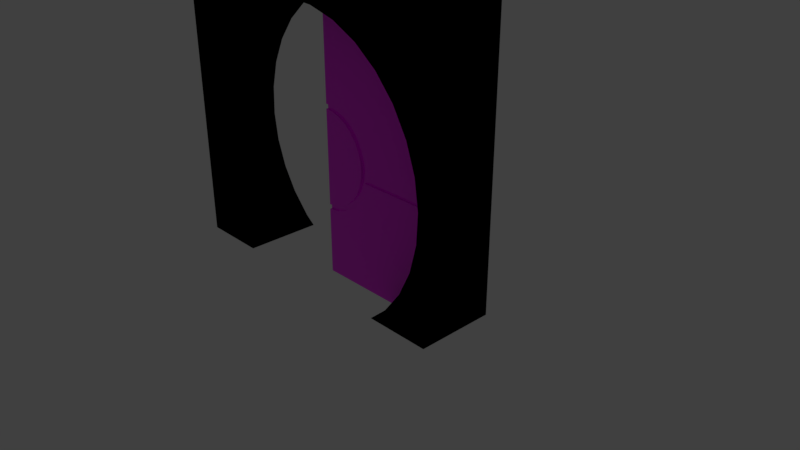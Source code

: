 # Source: block.blend  (saved by Blender 2.79.0; exported with 4.5.12 LTS)
import bpy
from mathutils import Matrix  # noqa: F401  (used for matrix-valued properties, if any)

bpy.ops.wm.read_factory_settings(use_empty=True)
scene = bpy.context.scene
scene.name = 'Scene'

# ---- collections
col_collection_1 = bpy.data.collections.new('Collection 1'); scene.collection.children.link(col_collection_1)

# ---- images (referenced by path relative to the original .blend; pixels are not part of the script)
import os
ASSET_DIR = os.environ.get("B2B_ASSET_DIR", "")  # directory of the original .blend (textures are referenced by path, not embedded)
HERE = os.path.dirname(os.path.abspath(__file__))  # packed textures are extracted next to this script under _unpacked/

def load_image(name, relpath, width, height, colorspace="sRGB"):
    """Load a texture the original file referenced (path relative to the .blend, or extracted next to this script)."""
    p = next((c for c in (os.path.join(HERE, relpath), os.path.join(ASSET_DIR, relpath)) if relpath and os.path.exists(c)), "")
    if p:
        img = bpy.data.images.load(p, check_existing=True)
        img.name = name
    else:  # same state as the original file: an image datablock whose file is absent (Cycles renders it pink)
        img = bpy.data.images.new(name, width, height)
        img.source = "FILE"
        img.filepath = "//" + (relpath or name)
    img.colorspace_settings.name = colorspace
    return img
img_door_color = load_image('door_color', '', 2048, 2048, 'sRGB')

# ---- materials (node trees are filled in below, after node groups)
mat_door = bpy.data.materials.new('door')
mat_door.alpha_threshold = 0.0
mat_door.roughness = 0.5
mat_material = bpy.data.materials.new('Material')
mat_material.alpha_threshold = 0.0
mat_material.roughness = 0.5
mat_material.line_color = (0.0, 0.0, 0.0, 1.0)

# ---- material node trees
mat_door.use_nodes = True; mat_door.node_tree.nodes.clear()
_N = mat_door.node_tree.nodes; _L = mat_door.node_tree.links
n0 = _N.new('ShaderNodeOutputMaterial'); n0.name = 'Material Output'; n0.location = (312, 356)
n1 = _N.new('ShaderNodeBsdfPrincipled'); n1.name = 'Principled BSDF'; n1.location = (-9, 473)
n1.width = 150
n1.subsurface_method = 'BURLEY'
n1.inputs[3].default_value = 1.45
n1.inputs[9].default_value = (1.0, 1.0, 1.0)
n2 = _N.new('ShaderNodeTexImage'); n2.name = 'Image Texture'; n2.location = (-190, 398)
n2.width = 140
n2.image = img_door_color
_L.new(n1.outputs[0], n0.inputs[0])
_L.new(n2.outputs[0], n1.inputs[0])
n0.is_active_output = True
mat_material.use_nodes = True; mat_material.node_tree.nodes.clear()
_N = mat_material.node_tree.nodes; _L = mat_material.node_tree.links
n0 = _N.new('NodeUndefined'); n0.name = 'Output'; n0.location = (300, 300)
n0.inputs[1].default_value = 1.0
n1 = _N.new('NodeUndefined'); n1.name = 'Material'; n1.location = (10, 300)
n1.inputs[0].default_value = (0.0, 0.0, 0.0, 1.0)
n1.inputs[1].default_value = (0.0, 0.0, 0.0, 1.0)
n1.inputs[2].default_value = 0.0
n1.inputs[3].default_value = (0.0, 0.0, 0.0)
_L.new(n1.outputs[0], n0.inputs[0])

# ---- world
world_world = bpy.data.worlds.new('World'); scene.world = world_world
world_world.color = (0.05088, 0.05088, 0.05088)
world_world.use_sun_shadow = False
world_world.sun_shadow_jitter_overblur = 0.0
world_world.cycles.sampling_method = 'MANUAL'

# ---- cameras
cam_camera = bpy.data.cameras.new('Camera')
cam_camera.clip_end = 100.0
cam_camera.lens = 35.0
cam_camera.sensor_width = 32.0
cam_camera.sensor_height = 18.0
cam_camera.ortho_scale = 7.314
cam_camera.dof.focus_distance = 0.0

# ---- lights
light_lamp = bpy.data.lights.new('Lamp', 'POINT')
light_lamp.transmission_factor = 0.0
light_lamp.cutoff_distance = 30.0
light_lamp.energy = 100.0
light_lamp.shadow_buffer_clip_start = 1.001
light_lamp.shadow_soft_size = 0.1
light_lamp.shadow_maximum_resolution = 0.006
light_lamp.use_absolute_resolution = True

# ---- meshes
me_cube_001 = bpy.data.meshes.new('Cube.001')
me_cube_001.from_pydata([(0.4152, -1.309, -0.5), (0.5776, -0.9742, -0.5), (0.5776, -0.9742, 0.5), (0.4152, -1.309, 0.5), (0.1906, -1.606, -0.5), (0.1906, -1.606, 0.5), (0.6812, -0.4465, -0.5), (0.6714, -0.6137, -0.5), (-0.04845, -1.819, -0.5), (-1.202, -1.824, -0.5), (-1.202, -0.9764, -0.5), (-1.087, -0.965, -0.5), (-0.963, -0.9275, -0.5), (-0.8489, -0.8665, -0.5), (-0.7489, -0.7844, -0.5), (-0.6668, -0.6844, -0.5), (-0.6058, -0.5703, -0.5), (-0.5683, -0.4465, -0.5), (0.6714, -0.6137, 0.5), (-1.202, -0.9764, 0.5), (-1.202, -1.824, 0.5), (-0.04845, -1.819, 0.5), (0.6812, -0.4465, 0.5), (-0.5683, -0.4465, 0.5), (-0.6058, -0.5703, 0.5), (-0.6668, -0.6844, 0.5), (-0.7489, -0.7844, 0.5), (-0.8489, -0.8665, 0.5), (-0.963, -0.9275, 0.5), (-1.087, -0.965, 0.5), (0.6812, -0.4465, -0.4118), (0.6887, -0.3177, -0.4118), (0.6931, -0.2419, -0.4118), (0.6931, -0.2419, 0.4118), (0.6887, -0.3177, 0.4118), (0.6812, -0.4465, 0.4118), (-1.202, 1.576, -0.5), (-1.202, 0.341, -0.5), (-1.202, 0.341, -0.4118), (-1.202, 0.281, -0.4118), (-1.202, 0.281, -0.5), (-1.202, -0.9164, -0.5), (-1.202, -0.9164, -0.4118), (-1.202, -0.9764, -0.4118), (-1.202, -0.9764, 0.4118), (-1.202, -0.9164, 0.4118), (-1.202, -0.9164, 0.5), (-1.202, 0.281, 0.5), (-1.202, 0.281, 0.4118), (-1.202, 0.341, 0.4118), (-1.202, 0.341, 0.5), (-1.202, 1.576, 0.5), (0.6858, -0.1889, -0.5), (0.6419, 0.127, -0.5), (0.6419, 0.127, 0.5), (0.6858, -0.1889, 0.5), (0.6858, -0.1889, 0.4118), (0.6858, -0.1889, -0.4118), (-0.9092, 1.559, -0.5), (-0.9092, 1.559, 0.5), (-0.5683, -0.1889, -0.5), (-0.6058, -0.06512, -0.5), (-0.6668, 0.04898, -0.5), (-0.7489, 0.149, -0.5), (-0.8489, 0.2311, -0.5), (-0.963, 0.2921, -0.5), (-1.087, 0.3296, -0.5), (-0.5487, 1.465, -0.5), (-0.2135, 1.303, -0.5), (0.0836, 1.078, -0.5), (0.3312, 0.8001, -0.5), (0.5197, 0.4789, -0.5), (-1.099, 0.2708, -0.5), (-0.986, 0.2366, -0.5), (-0.8822, 0.1812, -0.5), (-0.7913, 0.1066, -0.5), (-0.7167, 0.01565, -0.5), (-0.6612, -0.08808, -0.5), (-0.6271, -0.2006, -0.5), (-0.6156, -0.3177, -0.5), (-0.6271, -0.4347, -0.5), (-0.6612, -0.5473, -0.5), (-0.7167, -0.651, -0.5), (-0.7913, -0.742, -0.5), (-0.8822, -0.8166, -0.5), (-0.986, -0.872, -0.5), (-1.099, -0.9062, -0.5), (-1.099, -0.9062, 0.5), (-0.986, -0.872, 0.5), (-0.8822, -0.8166, 0.5), (-0.7913, -0.742, 0.5), (-0.7167, -0.651, 0.5), (-0.6612, -0.5473, 0.5), (-0.6271, -0.4347, 0.5), (-0.6156, -0.3177, 0.5), (-0.6271, -0.2006, 0.5), (-0.6612, -0.08808, 0.5), (-0.7167, 0.01565, 0.5), (-0.7913, 0.1066, 0.5), (-0.8822, 0.1812, 0.5), (-0.986, 0.2366, 0.5), (-1.099, 0.2708, 0.5), (0.5197, 0.4789, 0.5), (0.3312, 0.8001, 0.5), (0.0836, 1.078, 0.5), (-0.2135, 1.303, 0.5), (-0.5487, 1.465, 0.5), (-1.087, 0.3296, 0.5), (-0.963, 0.2921, 0.5), (-0.8489, 0.2311, 0.5), (-0.7489, 0.149, 0.5), (-0.6668, 0.04898, 0.5), (-0.6058, -0.06512, 0.5), (-0.5683, -0.1889, 0.5), (-0.6271, -0.2006, -0.4118), (-0.5683, -0.1889, -0.4118), (-0.5556, -0.3177, -0.4118), (-0.6156, -0.3177, -0.4118), (-0.6612, -0.08808, -0.4118), (-0.6058, -0.06512, -0.4118), (-0.5683, -0.4465, -0.4118), (-0.6271, -0.4347, -0.4118), (-0.7167, 0.01565, -0.4118), (-0.6668, 0.04898, -0.4118), (-0.6058, -0.5703, -0.4118), (-0.6612, -0.5473, -0.4118), (-0.7913, 0.1066, -0.4118), (-0.7489, 0.149, -0.4118), (-0.6668, -0.6844, -0.4118), (-0.7167, -0.651, -0.4118), (-0.8822, 0.1812, -0.4118), (-0.8489, 0.2311, -0.4118), (-0.7489, -0.7844, -0.4118), (-0.7913, -0.742, -0.4118), (-0.986, 0.2366, -0.4118), (-0.963, 0.2921, -0.4118), (-0.8489, -0.8665, -0.4118), (-0.8822, -0.8166, -0.4118), (-1.099, 0.2708, -0.4118), (-1.087, 0.3296, -0.4118), (-0.963, -0.9275, -0.4118), (-0.986, -0.872, -0.4118), (-1.087, -0.965, -0.4118), (-1.099, -0.9062, -0.4118), (-0.6271, -0.2006, 0.4118), (-0.6156, -0.3177, 0.4118), (-0.5556, -0.3177, 0.4118), (-0.5683, -0.1889, 0.4118), (-0.6612, -0.08808, 0.4118), (-0.6058, -0.06512, 0.4118), (-0.6271, -0.4347, 0.4118), (-0.5683, -0.4465, 0.4118), (-0.7167, 0.01565, 0.4118), (-0.6668, 0.04898, 0.4118), (-0.6612, -0.5473, 0.4118), (-0.6058, -0.5703, 0.4118), (-0.7913, 0.1066, 0.4118), (-0.7489, 0.149, 0.4118), (-0.7167, -0.651, 0.4118), (-0.6668, -0.6844, 0.4118), (-0.8822, 0.1812, 0.4118), (-0.8489, 0.2311, 0.4118), (-0.7913, -0.742, 0.4118), (-0.7489, -0.7844, 0.4118), (-0.986, 0.2366, 0.4118), (-0.963, 0.2921, 0.4118), (-0.8822, -0.8166, 0.4118), (-0.8489, -0.8665, 0.4118), (-1.099, 0.2708, 0.4118), (-1.087, 0.3296, 0.4118), (-0.986, -0.872, 0.4118), (-0.963, -0.9275, 0.4118), (-1.099, -0.9062, 0.4118), (-1.087, -0.965, 0.4118), (0.6812, -0.4465, -0.5), (0.6812, -0.4465, -0.5), (0.6714, -0.6137, -0.5), (0.5776, -0.9742, -0.5), (0.4152, -1.309, -0.5), (0.1906, -1.606, -0.5), (-0.04845, -1.819, -0.5), (-0.04845, -1.819, -0.5), (-1.202, -1.824, -0.5), (-1.202, -1.824, -0.5), (-1.202, -0.9764, -0.5), (-1.202, -0.9764, -0.5), (-1.087, -0.965, -0.5), (-0.963, -0.9275, -0.5), (-0.8489, -0.8665, -0.5), (-0.7489, -0.7844, -0.5), (-0.6668, -0.6844, -0.5), (-0.6058, -0.5703, -0.5), (-0.5683, -0.4465, -0.5), (-0.5683, -0.4465, -0.5), (0.6714, -0.6137, 0.5), (0.5776, -0.9742, 0.5), (-1.202, -0.9764, 0.5), (-1.202, -0.9764, 0.5), (-1.202, -1.824, 0.5), (-1.202, -1.824, 0.5), (-0.04845, -1.819, 0.5), (-0.04845, -1.819, 0.5), (0.1906, -1.606, 0.5), (0.4152, -1.309, 0.5), (0.6812, -0.4465, 0.5), (0.6812, -0.4465, 0.5), (-0.5683, -0.4465, 0.5), (-0.5683, -0.4465, 0.5), (-0.6058, -0.5703, 0.5), (-0.6668, -0.6844, 0.5), (0.6812, -0.4465, -0.4118), (0.6812, -0.4465, -0.4118), (0.6887, -0.3177, -0.4118), (0.6931, -0.2419, -0.4118), (0.6931, -0.2419, 0.4118), (0.6887, -0.3177, 0.4118), (0.6812, -0.4465, 0.4118), (0.6812, -0.4465, 0.4118), (-1.202, 0.341, -0.5), (-1.202, 0.341, -0.5), (-1.202, 0.341, -0.4118), (-1.202, 0.341, -0.4118), (-1.202, 0.281, -0.4118), (-1.202, 0.281, -0.4118), (-1.202, 0.281, -0.5), (-1.202, 0.281, -0.5), (-1.202, -0.9164, -0.5), (-1.202, -0.9164, -0.5), (-1.202, -0.9164, -0.4118), (-1.202, -0.9164, -0.4118), (-1.202, -0.9764, -0.4118), (-1.202, -0.9764, -0.4118), (-1.202, -0.9164, 0.5), (-1.202, -0.9164, 0.5), (-1.202, 0.281, 0.5), (-1.202, 0.281, 0.5), (-1.202, 0.341, 0.5), (-1.202, 0.341, 0.5), (-1.202, 1.576, 0.5), (-1.202, 1.576, 0.5), (0.6858, -0.1889, -0.5), (0.6858, -0.1889, -0.5), (0.6419, 0.127, -0.5), (0.6419, 0.127, 0.5), (0.6858, -0.1889, 0.5), (0.6858, -0.1889, 0.5), (0.6858, -0.1889, 0.4118), (0.6858, -0.1889, 0.4118), (0.6858, -0.1889, -0.4118), (0.6858, -0.1889, -0.4118), (-0.9092, 1.559, -0.5), (-1.202, 1.576, -0.5), (-1.202, 1.576, -0.5), (-0.9092, 1.559, 0.5), (-0.5683, -0.1889, -0.5), (-0.5683, -0.1889, -0.5), (-0.6058, -0.06512, -0.5), (-0.6668, 0.04898, -0.5), (-0.7489, 0.149, -0.5), (-0.8489, 0.2311, -0.5), (-0.963, 0.2921, -0.5), (-1.087, 0.3296, -0.5), (-0.5487, 1.465, -0.5), (-0.2135, 1.303, -0.5), (0.0836, 1.078, -0.5), (0.3312, 0.8001, -0.5), (0.5197, 0.4789, -0.5), (-1.099, 0.2708, -0.5), (-0.986, 0.2366, -0.5), (-0.8822, 0.1812, -0.5), (-0.7913, 0.1066, -0.5), (-0.7167, 0.01565, -0.5), (-0.6612, -0.08808, -0.5), (-0.6271, -0.2006, -0.5), (-0.6156, -0.3177, -0.5), (-0.6271, -0.4347, -0.5), (-0.6612, -0.5473, -0.5), (-0.7167, -0.651, -0.5), (-0.7913, -0.742, -0.5), (-0.8822, -0.8166, -0.5), (-0.986, -0.872, -0.5), (-1.099, -0.9062, -0.5), (-0.7167, -0.651, 0.5), (-0.6612, -0.5473, 0.5), (-0.6271, -0.4347, 0.5), (-0.6156, -0.3177, 0.5), (-0.6271, -0.2006, 0.5), (-0.6612, -0.08808, 0.5), (-0.7167, 0.01565, 0.5), (-0.7913, 0.1066, 0.5), (0.5197, 0.4789, 0.5), (0.3312, 0.8001, 0.5), (0.0836, 1.078, 0.5), (-0.2135, 1.303, 0.5), (-0.5487, 1.465, 0.5), (-0.7489, 0.149, 0.5), (-0.6668, 0.04898, 0.5), (-0.6058, -0.06512, 0.5), (-0.5683, -0.1889, 0.5), (-0.5683, -0.1889, 0.5), (-0.6156, -0.3177, -0.4118), (-0.6271, -0.2006, -0.4118), (-0.6612, -0.08808, -0.4118), (-0.6271, -0.4347, -0.4118), (-0.5683, -0.1889, -0.4118), (-0.5683, -0.1889, -0.4118), (-0.6668, 0.04898, -0.4118), (-0.6058, -0.06512, -0.4118), (-0.7167, 0.01565, -0.4118), (-0.5683, -0.4465, -0.4118), (-0.5683, -0.4465, -0.4118), (-0.6058, -0.5703, -0.4118), (-0.6612, -0.5473, -0.4118), (-0.7489, 0.149, -0.4118), (-0.7913, 0.1066, -0.4118), (-0.6668, -0.6844, -0.4118), (-0.7167, -0.651, -0.4118), (-0.8489, 0.2311, -0.4118), (-0.7489, -0.7844, -0.4118), (-0.7913, -0.742, -0.4118), (-0.963, 0.2921, -0.4118), (-0.8822, 0.1812, -0.4118), (-0.986, 0.2366, -0.4118), (-0.8822, -0.8166, -0.4118), (-1.087, 0.3296, -0.4118), (-0.986, -0.872, -0.4118), (-0.8489, -0.8665, -0.4118), (-1.099, 0.2708, -0.4118), (-0.963, -0.9275, -0.4118), (-1.087, -0.965, -0.4118), (-1.099, -0.9062, -0.4118), (-0.6156, -0.3177, 0.4118), (-0.6271, -0.2006, 0.4118), (-0.5683, -0.1889, 0.4118), (-0.5683, -0.1889, 0.4118), (-0.6271, -0.4347, 0.4118), (-0.6612, -0.08808, 0.4118), (-0.7167, 0.01565, 0.4118), (-0.6058, -0.06512, 0.4118), (-0.6668, 0.04898, 0.4118), (-0.5683, -0.4465, 0.4118), (-0.5683, -0.4465, 0.4118), (-0.6612, -0.5473, 0.4118), (-0.6058, -0.5703, 0.4118), (-0.7167, -0.651, 0.4118), (-0.7913, 0.1066, 0.4118), (-0.7489, 0.149, 0.4118), (-0.6668, -0.6844, 0.4118), (-0.7489, -0.7844, 0.4118), (-0.8822, 0.1812, 0.5), (-0.8822, 0.1812, 0.4118), (-0.7913, -0.742, 0.5), (-0.7913, -0.742, 0.4118), (-0.8489, 0.2311, 0.5), (-0.8489, 0.2311, 0.4118), (-0.7489, -0.7844, 0.5), (-0.8822, -0.8166, 0.4118), (-0.8489, -0.8665, 0.4118), (-0.986, 0.2366, 0.5), (-0.986, 0.2366, 0.4118), (-0.8822, -0.8166, 0.5), (-0.963, 0.2921, 0.5), (-0.963, 0.2921, 0.4118), (-0.8489, -0.8665, 0.5), (-1.099, 0.2708, 0.5), (-1.099, 0.2708, 0.4118), (-0.986, -0.872, 0.5), (-0.986, -0.872, 0.4118), (-1.202, 0.341, 0.4118), (-1.202, 0.341, 0.4118), (-1.202, 0.281, 0.4118), (-1.202, 0.281, 0.4118), (-1.087, 0.3296, 0.5), (-1.087, 0.3296, 0.4118), (-0.963, -0.9275, 0.5), (-0.963, -0.9275, 0.4118), (-1.099, -0.9062, 0.4118), (-1.087, -0.965, 0.4118), (-1.099, -0.9062, 0.5), (-1.087, -0.965, 0.5), (-1.202, -0.9164, 0.4118), (-1.202, -0.9164, 0.4118), (-1.202, -0.9764, 0.4118), (-1.202, -0.9764, 0.4118)], [], [(178, 1, 195, 203), (179, 178, 203, 202), (174, 176, 177, 0, 4, 180, 182, 184, 186, 187, 188, 189, 190, 191, 192), (1, 7, 194, 195), (196, 198, 200, 5, 3, 2, 18, 204, 206, 208, 209, 355, 363, 374, 379), (202, 201, 181, 179), (7, 175, 210, 212, 213, 214, 215, 216, 205, 194), (21, 199, 183, 8), (252, 218, 220, 222, 224, 226, 228, 230, 185, 9, 20, 197, 382, 380, 232, 234, 370, 368, 236, 238), (240, 242, 243, 244, 246, 214, 213, 248), (250, 251, 239, 253), (53, 241, 254, 256, 257, 258, 259, 260, 261, 219, 36, 58, 262, 263, 264, 265, 266), (227, 225, 267, 268, 269, 270, 271, 272, 273, 274, 275, 276, 277, 278, 279, 280, 281), (235, 233, 378, 366, 360, 351, 282, 283, 284, 285, 286, 287, 288, 289, 349, 358, 364), (245, 54, 290, 291, 292, 293, 294, 59, 51, 237, 372, 361, 353, 295, 296, 297, 298), (242, 71, 102, 243), (67, 250, 253, 106), (68, 67, 106, 105), (69, 68, 105, 104), (70, 69, 104, 103), (71, 70, 103, 102), (301, 304, 116, 300), (302, 307, 304, 301), (79, 78, 114, 117), (300, 116, 309, 303), (304, 249, 32, 31, 116), (308, 306, 307, 302), (78, 77, 118, 114), (61, 255, 305, 119), (80, 79, 117, 121), (303, 309, 311, 312), (31, 211, 309, 116), (60, 52, 57, 115), (314, 313, 306, 308), (77, 76, 122, 118), (62, 61, 119, 123), (81, 80, 121, 125), (312, 311, 315, 316), (193, 16, 124, 310), (120, 30, 6, 17), (321, 317, 313, 314), (76, 75, 126, 122), (63, 62, 123, 127), (82, 81, 125, 129), (316, 315, 318, 319), (16, 15, 128, 124), (322, 320, 317, 321), (75, 74, 130, 126), (64, 63, 127, 131), (83, 82, 129, 133), (319, 318, 326, 323), (15, 14, 132, 128), (327, 324, 320, 322), (74, 73, 134, 130), (65, 64, 131, 135), (84, 83, 133, 137), (323, 326, 328, 325), (14, 13, 136, 132), (223, 221, 324, 327), (73, 72, 138, 134), (66, 65, 135, 139), (85, 84, 137, 141), (325, 328, 329, 330), (13, 12, 140, 136), (72, 40, 39, 138), (139, 38, 37, 66), (86, 85, 141, 143), (231, 229, 330, 329), (12, 11, 142, 140), (143, 42, 41, 86), (11, 10, 43, 142), (332, 145, 146, 333), (95, 94, 331, 144), (336, 332, 333, 338), (333, 146, 34, 33, 247), (145, 335, 340, 146), (96, 95, 144, 148), (94, 93, 150, 331), (337, 336, 338, 339), (299, 112, 149, 334), (56, 55, 113, 147), (217, 34, 146, 340), (335, 342, 343, 340), (97, 96, 148, 152), (93, 92, 154, 150), (345, 337, 339, 346), (112, 111, 153, 149), (341, 207, 22, 35), (24, 23, 151, 155), (342, 344, 347, 343), (98, 97, 152, 156), (92, 91, 158, 154), (350, 345, 346, 354), (111, 110, 157, 153), (25, 24, 155, 159), (344, 162, 348, 347), (99, 98, 156, 160), (91, 90, 352, 158), (359, 350, 354, 362), (110, 109, 161, 157), (26, 25, 159, 163), (162, 356, 357, 348), (100, 99, 160, 164), (90, 89, 166, 352), (365, 359, 362, 373), (109, 108, 165, 161), (27, 26, 163, 167), (356, 367, 375, 357), (101, 100, 164, 168), (89, 88, 170, 166), (369, 371, 365, 373), (108, 107, 169, 165), (28, 27, 167, 171), (367, 376, 377, 375), (48, 47, 101, 168), (88, 87, 172, 170), (169, 107, 50, 49), (29, 28, 171, 173), (381, 383, 377, 376), (172, 87, 46, 45), (44, 19, 29, 173)])
me_cube_001.polygons.foreach_set('use_smooth', [True] * 121)
_uv = me_cube_001.uv_layers.new(name='UVMap')
_uv.uv.foreach_set('vector', [0.4987, 0.3865, 0.4987, 0.3339, 0.6514, 0.3339, 0.6514, 0.3865, 0.4987, 0.4334, 0.4987, 0.3865, 0.6514, 0.3865, 0.6514, 0.4334, 0.709, 0.7579, 0.6834, 0.7564, 0.6284, 0.7418, 0.5772, 0.7165, 0.5318, 0.6815, 0.4994, 0.6443, 0.4987, 0.4646, 0.6281, 0.4646, 0.6298, 0.4826, 0.6355, 0.5018, 0.6448, 0.5196, 0.6574, 0.5352, 0.6726, 0.548, 0.6901, 0.5575, 0.709, 0.5633, 0.4987, 0.3339, 0.4987, 0.2775, 0.6514, 0.2775, 0.6514, 0.3339, 0.8113, 0.3089, 0.6819, 0.3089, 0.6826, 0.1292, 0.7151, 0.092, 0.7605, 0.05701, 0.8116, 0.03172, 0.8667, 0.0171, 0.8922, 0.01558, 0.8922, 0.2102, 0.8733, 0.216, 0.8559, 0.2255, 0.8406, 0.2383, 0.8281, 0.2539, 0.8188, 0.2717, 0.8131, 0.291, 0.4668, 0.8218, 0.4303, 0.8218, 0.4303, 0.666, 0.4668, 0.666, 0.4987, 0.2775, 0.4987, 0.2514, 0.5122, 0.2514, 0.5122, 0.2314, 0.5122, 0.2195, 0.6379, 0.2195, 0.6379, 0.2314, 0.6379, 0.2514, 0.6514, 0.2514, 0.6514, 0.2775, 0.4987, 0.9688, 0.4987, 0.7891, 0.6514, 0.7891, 0.6514, 0.9688, 0.168, 0.01558, 0.168, 0.208, 0.1545, 0.208, 0.1545, 0.2174, 0.168, 0.2174, 0.168, 0.4039, 0.1545, 0.4039, 0.1545, 0.4132, 0.168, 0.4132, 0.168, 0.5452, 0.01527, 0.5452, 0.01527, 0.4132, 0.02875, 0.4132, 0.02875, 0.4039, 0.01527, 0.4039, 0.01527, 0.2174, 0.02875, 0.2174, 0.02875, 0.208, 0.01527, 0.208, 0.01527, 0.01558, 0.4987, 0.2113, 0.4987, 0.1622, 0.6514, 0.1622, 0.6514, 0.2113, 0.6379, 0.2113, 0.6379, 0.2195, 0.5122, 0.2195, 0.5122, 0.2113, 0.168, 0.7342, 0.168, 0.78, 0.01527, 0.78, 0.01527, 0.7342, 0.4199, 0.3476, 0.4681, 0.3408, 0.4681, 0.5361, 0.4492, 0.542, 0.4318, 0.5515, 0.4165, 0.5643, 0.404, 0.5799, 0.3947, 0.5976, 0.3889, 0.6169, 0.3872, 0.6349, 0.1985, 0.6349, 0.2012, 0.5892, 0.2155, 0.5331, 0.2403, 0.4809, 0.2746, 0.4346, 0.3171, 0.396, 0.3661, 0.3667, 0.9493, 0.791, 0.9493, 0.9775, 0.9334, 0.9759, 0.9162, 0.9705, 0.9004, 0.9619, 0.8865, 0.9503, 0.8751, 0.9361, 0.8666, 0.92, 0.8614, 0.9024, 0.8597, 0.8842, 0.8614, 0.866, 0.8666, 0.8484, 0.8751, 0.8323, 0.8865, 0.8181, 0.9004, 0.8065, 0.9162, 0.7979, 0.9334, 0.7925, 0.8291, 0.791, 0.8291, 0.9775, 0.8133, 0.9759, 0.7961, 0.9705, 0.7802, 0.9619, 0.7664, 0.9503, 0.755, 0.9361, 0.7465, 0.92, 0.7413, 0.9024, 0.7395, 0.8842, 0.7413, 0.866, 0.7465, 0.8484, 0.755, 0.8323, 0.7664, 0.8181, 0.7802, 0.8065, 0.7961, 0.7979, 0.8133, 0.7925, 0.1985, 0.01558, 0.2468, 0.02241, 0.3005, 0.04145, 0.3496, 0.07081, 0.3921, 0.1094, 0.4264, 0.1557, 0.4512, 0.2079, 0.4655, 0.264, 0.4681, 0.3097, 0.2795, 0.3097, 0.2777, 0.2917, 0.272, 0.2724, 0.2627, 0.2546, 0.2501, 0.239, 0.2349, 0.2263, 0.2174, 0.2168, 0.1985, 0.2109, 0.4987, 0.1622, 0.4987, 0.1078, 0.6514, 0.1078, 0.6514, 0.1622, 0.168, 0.6775, 0.168, 0.7342, 0.01527, 0.7342, 0.01527, 0.6775, 0.168, 0.6242, 0.168, 0.6775, 0.01527, 0.6775, 0.01527, 0.6242, 0.168, 0.5763, 0.168, 0.6242, 0.01527, 0.6242, 0.01527, 0.5763, 0.4987, 0.05825, 0.4987, 0.01558, 0.6514, 0.01558, 0.6514, 0.05825, 0.4987, 0.1078, 0.4987, 0.05825, 0.6514, 0.05825, 0.6514, 0.1078, 0.2812, 0.8717, 0.2795, 0.8625, 0.2991, 0.8605, 0.2991, 0.8699, 0.2641, 0.877, 0.2606, 0.8684, 0.2795, 0.8625, 0.2812, 0.8717, 0.02875, 0.8777, 0.02875, 0.8959, 0.01527, 0.8959, 0.01527, 0.8777, 0.2991, 0.8699, 0.2991, 0.8605, 0.3188, 0.8625, 0.317, 0.8717, 0.2795, 0.8625, 0.2795, 0.6672, 0.2875, 0.666, 0.2991, 0.6667, 0.2991, 0.8605, 0.2482, 0.8856, 0.2431, 0.8779, 0.2606, 0.8684, 0.2641, 0.877, 0.02875, 0.8959, 0.02875, 0.9133, 0.01527, 0.9133, 0.01527, 0.8959, 0.9363, 0.2754, 0.9363, 0.2947, 0.9228, 0.2947, 0.9228, 0.2754, 0.02875, 0.8594, 0.02875, 0.8777, 0.01527, 0.8777, 0.01527, 0.8594, 0.317, 0.8717, 0.3188, 0.8625, 0.3377, 0.8684, 0.3342, 0.877, 0.2991, 0.6667, 0.3188, 0.6679, 0.3188, 0.8625, 0.2991, 0.8605, 0.6819, 0.9844, 0.6819, 0.7891, 0.6954, 0.7891, 0.6954, 0.9844, 0.2343, 0.8973, 0.2279, 0.8907, 0.2431, 0.8779, 0.2482, 0.8856, 0.02875, 0.9133, 0.02875, 0.9293, 0.01527, 0.9293, 0.01527, 0.9133, 0.9363, 0.2576, 0.9363, 0.2754, 0.9228, 0.2754, 0.9228, 0.2576, 0.02875, 0.8418, 0.02875, 0.8594, 0.01527, 0.8594, 0.01527, 0.8418, 0.3342, 0.877, 0.3377, 0.8684, 0.3551, 0.8779, 0.35, 0.8856, 0.9155, 0.3401, 0.9155, 0.3594, 0.902, 0.3594, 0.902, 0.3401, 0.9847, 0.4646, 0.9847, 0.659, 0.9713, 0.659, 0.9713, 0.4646, 0.2229, 0.9114, 0.2153, 0.9062, 0.2279, 0.8907, 0.2343, 0.8973, 0.02875, 0.9293, 0.02875, 0.9433, 0.01527, 0.9433, 0.01527, 0.9293, 0.9363, 0.2421, 0.9363, 0.2576, 0.9228, 0.2576, 0.9228, 0.2421, 0.02875, 0.8255, 0.02875, 0.8418, 0.01527, 0.8418, 0.01527, 0.8255, 0.35, 0.8856, 0.3551, 0.8779, 0.3704, 0.8907, 0.3639, 0.8973, 0.9155, 0.3594, 0.9155, 0.3772, 0.902, 0.3772, 0.902, 0.3594, 0.2145, 0.9276, 0.206, 0.924, 0.2153, 0.9062, 0.2229, 0.9114, 0.1033, 0.8763, 0.1033, 0.8616, 0.1168, 0.8616, 0.1168, 0.8763, 0.6819, 0.3557, 0.6819, 0.3401, 0.6954, 0.3401, 0.6954, 0.3557, 0.02875, 0.8111, 0.02875, 0.8255, 0.01527, 0.8255, 0.01527, 0.8111, 0.3639, 0.8973, 0.3704, 0.8907, 0.3829, 0.9062, 0.3753, 0.9114, 0.9155, 0.3772, 0.9155, 0.3927, 0.902, 0.3927, 0.902, 0.3772, 0.2093, 0.9451, 0.2003, 0.9433, 0.206, 0.924, 0.2145, 0.9276, 0.1033, 0.8616, 0.1033, 0.8451, 0.1168, 0.8451, 0.1168, 0.8616, 0.6819, 0.3734, 0.6819, 0.3557, 0.6954, 0.3557, 0.6954, 0.3734, 0.858, 0.3543, 0.858, 0.3401, 0.8715, 0.3401, 0.8715, 0.3543, 0.3753, 0.9114, 0.3829, 0.9062, 0.3922, 0.924, 0.3838, 0.9276, 0.77, 0.4093, 0.77, 0.3943, 0.7834, 0.3943, 0.7834, 0.4093, 0.2077, 0.9613, 0.1985, 0.9613, 0.2003, 0.9433, 0.2093, 0.9451, 0.1033, 0.8451, 0.1033, 0.8273, 0.1168, 0.8273, 0.1168, 0.8451, 0.6819, 0.3927, 0.6819, 0.3734, 0.6954, 0.3734, 0.6954, 0.3927, 0.858, 0.3704, 0.858, 0.3543, 0.8715, 0.3543, 0.8715, 0.3704, 0.3838, 0.9276, 0.3922, 0.924, 0.398, 0.9433, 0.389, 0.9451, 0.77, 0.3943, 0.77, 0.377, 0.7834, 0.377, 0.7834, 0.3943, 0.1033, 0.8273, 0.1033, 0.8111, 0.1168, 0.8111, 0.1168, 0.8273, 0.6954, 0.3927, 0.6954, 0.4107, 0.6819, 0.4107, 0.6819, 0.3927, 0.858, 0.388, 0.858, 0.3704, 0.8715, 0.3704, 0.8715, 0.388, 0.3997, 0.9613, 0.3906, 0.9613, 0.389, 0.9451, 0.398, 0.9433, 0.77, 0.377, 0.77, 0.358, 0.7834, 0.358, 0.7834, 0.377, 0.8715, 0.388, 0.8715, 0.4041, 0.858, 0.4041, 0.858, 0.388, 0.77, 0.358, 0.77, 0.3401, 0.7834, 0.3401, 0.7834, 0.358, 0.858, 0.6702, 0.8401, 0.6684, 0.8401, 0.6591, 0.8598, 0.6611, 0.05929, 0.8959, 0.05929, 0.8777, 0.07276, 0.8777, 0.07276, 0.8959, 0.8752, 0.6755, 0.858, 0.6702, 0.8598, 0.6611, 0.8787, 0.6669, 0.8598, 0.6611, 0.8401, 0.6591, 0.8401, 0.4653, 0.8517, 0.4646, 0.8598, 0.4657, 0.8401, 0.6684, 0.8222, 0.6702, 0.8205, 0.6611, 0.8401, 0.6591, 0.05929, 0.9133, 0.05929, 0.8959, 0.07276, 0.8959, 0.07276, 0.9133, 0.05929, 0.8777, 0.05929, 0.8594, 0.07276, 0.8594, 0.07276, 0.8777, 0.891, 0.6842, 0.8752, 0.6755, 0.8787, 0.6669, 0.8961, 0.6764, 0.1168, 0.9074, 0.1168, 0.9267, 0.1033, 0.9267, 0.1033, 0.9074, 0.9228, 0.01558, 0.9363, 0.01558, 0.9363, 0.2109, 0.9228, 0.2109, 0.8205, 0.4664, 0.8401, 0.4653, 0.8401, 0.6591, 0.8205, 0.6611, 0.8222, 0.6702, 0.8051, 0.6755, 0.8015, 0.6669, 0.8205, 0.6611, 0.05929, 0.9293, 0.05929, 0.9133, 0.07276, 0.9133, 0.07276, 0.9293, 0.05929, 0.8594, 0.05929, 0.8418, 0.07276, 0.8418, 0.07276, 0.8594, 0.9049, 0.6958, 0.891, 0.6842, 0.8961, 0.6764, 0.9114, 0.6892, 0.1168, 0.9267, 0.1168, 0.9445, 0.1033, 0.9445, 0.1033, 0.9267, 0.9668, 0.01558, 0.9803, 0.01558, 0.9803, 0.21, 0.9668, 0.21, 0.1608, 0.9408, 0.1608, 0.9601, 0.1473, 0.9601, 0.1473, 0.9408, 0.8051, 0.6755, 0.7892, 0.6842, 0.7841, 0.6764, 0.8015, 0.6669, 0.05929, 0.9433, 0.05929, 0.9293, 0.07276, 0.9293, 0.07276, 0.9433, 0.05929, 0.8418, 0.05929, 0.8255, 0.07276, 0.8255, 0.07276, 0.8418, 0.9163, 0.71, 0.9049, 0.6958, 0.9114, 0.6892, 0.9239, 0.7048, 0.1168, 0.9445, 0.1168, 0.9601, 0.1033, 0.9601, 0.1033, 0.9445, 0.1608, 0.923, 0.1608, 0.9408, 0.1473, 0.9408, 0.1473, 0.923, 0.7892, 0.6842, 0.7753, 0.6958, 0.7688, 0.6892, 0.7841, 0.6764, 0.1473, 0.8258, 0.1473, 0.8111, 0.1608, 0.8111, 0.1608, 0.8258, 0.05929, 0.8255, 0.05929, 0.8111, 0.07276, 0.8111, 0.07276, 0.8255, 0.9248, 0.7261, 0.9163, 0.71, 0.9239, 0.7048, 0.9332, 0.7225, 0.726, 0.4107, 0.726, 0.3951, 0.7394, 0.3951, 0.7394, 0.4107, 0.1608, 0.9074, 0.1608, 0.923, 0.1473, 0.923, 0.1473, 0.9074, 0.7753, 0.6958, 0.7639, 0.71, 0.7563, 0.7048, 0.7688, 0.6892, 0.1473, 0.8423, 0.1473, 0.8258, 0.1608, 0.8258, 0.1608, 0.8423, 0.4303, 0.917, 0.4303, 0.9028, 0.4437, 0.9028, 0.4437, 0.917, 0.93, 0.7436, 0.9248, 0.7261, 0.9332, 0.7225, 0.939, 0.7418, 0.726, 0.3951, 0.726, 0.3774, 0.7394, 0.3774, 0.7394, 0.3951, 0.814, 0.3551, 0.814, 0.3401, 0.8275, 0.3401, 0.8275, 0.3551, 0.7639, 0.71, 0.7555, 0.7261, 0.747, 0.7225, 0.7563, 0.7048, 0.1473, 0.8601, 0.1473, 0.8423, 0.1608, 0.8423, 0.1608, 0.8601, 0.4303, 0.9028, 0.4303, 0.8866, 0.4437, 0.8866, 0.4437, 0.9028, 0.9407, 0.7598, 0.9315, 0.7598, 0.93, 0.7436, 0.939, 0.7418, 0.726, 0.3774, 0.726, 0.3581, 0.7394, 0.3581, 0.7394, 0.3774, 0.814, 0.3724, 0.814, 0.3551, 0.8275, 0.3551, 0.8275, 0.3724, 0.7555, 0.7261, 0.7502, 0.7436, 0.7413, 0.7418, 0.747, 0.7225, 0.1608, 0.8763, 0.1473, 0.8763, 0.1473, 0.8601, 0.1608, 0.8601, 0.4303, 0.8866, 0.4303, 0.8691, 0.4437, 0.8691, 0.4437, 0.8866, 0.7394, 0.3581, 0.726, 0.3581, 0.726, 0.3401, 0.7394, 0.3401, 0.814, 0.3914, 0.814, 0.3724, 0.8275, 0.3724, 0.8275, 0.3914, 0.7487, 0.7598, 0.7395, 0.7598, 0.7413, 0.7418, 0.7502, 0.7436, 0.4437, 0.8691, 0.4303, 0.8691, 0.4303, 0.853, 0.4437, 0.853, 0.8275, 0.4093, 0.814, 0.4093, 0.814, 0.3914, 0.8275, 0.3914])
me_cube_001.materials.append(mat_door)
me_cube_001.use_remesh_preserve_volume = False
me_cube_001.use_remesh_preserve_attributes = False
me_cube_001.use_mirror_vertex_groups = False
me_cube_001.update()
me_cube = bpy.data.meshes.new('Cube')
me_cube.from_pydata([(2.0, 2.0, 0.0), (2.0, -2.0, 0.0), (-2.0, -2.0, 0.0), (-2.0, 2.0, 0.0), (2.0, 2.0, 1.0), (2.0, -2.0, 1.0), (-2.0, -2.0, 1.0), (-2.0, 2.0, 1.0), (1.898, -0.4228, -5.96e-08), (1.898, -0.4228, 1.0), (1.877, -0.7946, -5.96e-08), (1.877, -0.7946, 1.0), (1.621, -1.49, 5.96e-08), (1.621, -1.49, 1.0), (1.783, -1.155, 5.96e-08), (1.783, -1.155, 1.0), (1.396, -1.787, -5.96e-08), (1.396, -1.787, 1.0), (1.157, -2.0, 0.0), (1.157, -2.0, 1.0), (-1.149, -2.0, 1.0), (-1.289, -1.894, -1.192e-07), (-1.149, -2.0, 0.0), (-1.289, -1.894, 1.0), (-1.537, -1.616, -1.788e-07), (-1.537, -1.616, 1.0), (-1.725, -1.295, -1.788e-07), (-1.725, -1.295, 1.0), (-1.898, -0.5741, -1.788e-07), (-1.898, -0.5741, 1.0), (-1.877, -0.2022, -1.788e-07), (-1.877, -0.2022, 1.0), (-1.847, -0.943, -1.788e-07), (-1.847, -0.943, 1.0), (1.847, -0.05384, 1.192e-07), (1.847, -0.05384, 1.0), (1.725, 0.298, 1.192e-07), (1.725, 0.298, 1.0), (-1.621, 0.4934, -2.384e-07), (-1.621, 0.4934, 1.0), (-1.783, 0.1582, -2.384e-07), (-1.783, 0.1582, 1.0), (1.537, 0.6192, 1.192e-07), (1.537, 0.6192, 1.0), (-1.396, 0.7905, -2.384e-07), (-1.396, 0.7905, 1.0), (1.289, 0.8975, 1.788e-07), (1.289, 0.8975, 1.0), (-1.118, 1.038, -1.788e-07), (-1.118, 1.038, 1.0), (0.6566, 1.285, 5.96e-08), (0.6566, 1.285, 1.0), (0.9918, 1.122, 1.788e-07), (0.9918, 1.122, 1.0), (-0.7964, 1.227, 5.96e-08), (-0.7964, 1.227, 1.0), (-0.4446, 1.349, 5.96e-08), (-0.4446, 1.349, 1.0), (0.2962, 1.378, 5.96e-08), (0.2962, 1.378, 1.0), (-0.07565, 1.4, 5.96e-08), (-0.07565, 1.4, 1.0), (2.0, 2.0, 0.0), (2.0, 2.0, 0.0), (2.0, -2.0, 0.0), (2.0, -2.0, 0.0), (-2.0, 2.0, 0.0), (-2.0, 2.0, 0.0), (2.0, 2.0, 1.0), (2.0, 2.0, 1.0), (-1.149, -2.0, 0.0), (-1.149, -2.0, 0.0), (-2.0, -2.0, 0.0), (-2.0, -2.0, 0.0), (2.0, -2.0, 1.0), (2.0, -2.0, 1.0), (-2.0, -2.0, 1.0), (-2.0, -2.0, 1.0), (-2.0, 2.0, 1.0), (-2.0, 2.0, 1.0), (-1.149, -2.0, 1.0), (-1.149, -2.0, 1.0), (1.847, -0.05384, 1.192e-07), (1.898, -0.4228, -5.96e-08), (1.847, -0.05384, 1.0), (1.898, -0.4228, 1.0), (1.877, -0.7946, -5.96e-08), (1.877, -0.7946, 1.0), (1.783, -1.155, 1.0), (1.621, -1.49, 1.0), (1.783, -1.155, 5.96e-08), (1.621, -1.49, 5.96e-08), (1.396, -1.787, -5.96e-08), (1.396, -1.787, 1.0), (1.157, -2.0, 0.0), (1.157, -2.0, 0.0), (1.157, -2.0, 1.0), (1.157, -2.0, 1.0), (-1.289, -1.894, 1.0), (-1.289, -1.894, -1.192e-07), (-1.537, -1.616, -1.788e-07), (-1.537, -1.616, 1.0), (-1.725, -1.295, -1.788e-07), (-1.725, -1.295, 1.0), (-1.847, -0.943, -1.788e-07), (-1.898, -0.5741, -1.788e-07), (-1.847, -0.943, 1.0), (-1.898, -0.5741, 1.0), (-1.877, -0.2022, -1.788e-07), (-1.877, -0.2022, 1.0), (1.725, 0.298, 1.192e-07), (1.725, 0.298, 1.0), (-1.783, 0.1582, -2.384e-07), (-1.621, 0.4934, -2.384e-07), (-1.783, 0.1582, 1.0), (-1.621, 0.4934, 1.0), (1.537, 0.6192, 1.192e-07), (1.537, 0.6192, 1.0), (-1.396, 0.7905, -2.384e-07), (-1.396, 0.7905, 1.0), (1.289, 0.8975, 1.788e-07), (1.289, 0.8975, 1.0), (0.9918, 1.122, 1.788e-07), (0.9918, 1.122, 1.0), (-1.118, 1.038, -1.788e-07), (-1.118, 1.038, 1.0), (0.6566, 1.285, 5.96e-08), (0.6566, 1.285, 1.0), (-0.7964, 1.227, 5.96e-08), (-0.7964, 1.227, 1.0), (-0.4446, 1.349, 5.96e-08), (-0.4446, 1.349, 1.0), (0.2962, 1.378, 5.96e-08), (0.2962, 1.378, 1.0), (-0.07565, 1.4, 5.96e-08), (-0.07565, 1.4, 1.0)], [], [(62, 64, 94, 92, 91, 90, 86, 83, 82, 110, 116, 120, 122, 126, 132, 134, 130, 128, 124, 118, 113, 112, 108, 105, 104, 102, 100, 99, 70, 72, 66), (69, 79, 77, 80, 98, 101, 103, 106, 107, 109, 114, 115, 119, 125, 129, 131, 135, 133, 127, 123, 121, 117, 111, 84, 85, 87, 88, 89, 93, 96, 75), (63, 68, 74, 65), (1, 5, 97, 95), (73, 76, 78, 67), (4, 0, 3, 7), (12, 13, 15, 14), (44, 45, 39, 38), (32, 33, 27, 26), (14, 15, 11, 10), (42, 43, 47, 46), (16, 17, 13, 12), (30, 31, 29, 28), (17, 16, 18, 19), (24, 25, 23, 21), (56, 57, 55, 54), (8, 9, 35, 34), (48, 49, 45, 44), (38, 39, 41, 40), (34, 35, 37, 36), (10, 11, 9, 8), (26, 27, 25, 24), (21, 23, 81, 71), (36, 37, 43, 42), (40, 41, 31, 30), (60, 61, 57, 56), (28, 29, 33, 32), (50, 51, 59, 58), (22, 20, 6, 2), (54, 55, 49, 48), (52, 53, 51, 50), (46, 47, 53, 52), (58, 59, 61, 60)])
me_cube.polygons.foreach_set('use_smooth', [True] * 33)
_uv = me_cube.uv_layers.new(name='UVMap')
_uv.uv.foreach_set('vector', [0.9999, 0.9999, 0.0001, 0.9999, 0.0001, 0.7892, 0.05325, 0.8489, 0.1275, 0.9051, 0.2113, 0.9456, 0.3014, 0.9691, 0.3943, 0.9745, 0.4865, 0.9617, 0.5745, 0.9312, 0.6548, 0.8841, 0.7243, 0.8222, 0.7805, 0.7479, 0.8211, 0.6641, 0.8445, 0.574, 0.85, 0.4811, 0.8371, 0.3889, 0.8066, 0.3009, 0.7595, 0.2206, 0.6976, 0.1511, 0.6233, 0.09494, 0.5395, 0.05436, 0.4495, 0.0309, 0.3565, 0.02547, 0.2643, 0.03828, 0.1764, 0.06883, 0.09607, 0.1159, 0.02651, 0.1778, 9.999e-05, 0.2128, 9.998e-05, 9.998e-05, 0.9999, 0.0001003, 0.9999, 0.9999, 0.0001002, 0.9999, 9.998e-05, 0.0001003, 0.2128, 0.0001003, 0.1778, 0.02651, 0.1159, 0.09607, 0.06883, 0.1764, 0.03828, 0.2643, 0.02547, 0.3565, 0.0309, 0.4495, 0.05436, 0.5395, 0.09494, 0.6233, 0.1511, 0.6976, 0.2206, 0.7595, 0.3009, 0.8066, 0.3889, 0.8371, 0.4811, 0.85, 0.574, 0.8445, 0.6641, 0.8211, 0.7479, 0.7805, 0.8222, 0.7243, 0.8841, 0.6548, 0.9312, 0.5745, 0.9617, 0.4865, 0.9745, 0.3943, 0.9691, 0.3014, 0.9456, 0.2113, 0.9051, 0.1275, 0.8489, 0.05325, 0.7892, 0.0001001, 0.9999, 9.998e-05, 0.0, 0.0, 0.0, 0.0, 0.0, 0.0, 0.0, 0.0, 0.9999, 9.998e-05, 0.9999, 0.9999, 0.7892, 0.9999, 0.7892, 9.998e-05, 0.0001, 0.9999, 9.998e-05, 9.998e-05, 0.9999, 9.998e-05, 0.9999, 0.9999, 0.9999, 9.998e-05, 0.9999, 0.9999, 0.0001002, 0.9999, 9.998e-05, 0.0001002, 0.0, 0.0, 0.0, 0.0, 0.0, 0.0, 0.0, 0.0, 0.0, 0.0, 0.0, 0.0, 0.0, 0.0, 0.0, 0.0, 0.0, 0.0, 0.0, 0.0, 0.0, 0.0, 0.0, 0.0, 0.0, 0.0, 0.0, 0.0, 0.0, 0.0, 0.0, 0.0, 0.0, 0.0, 0.0, 0.0, 0.0, 0.0, 0.0, 0.0, 0.0, 0.0, 0.0, 0.0, 0.0, 0.0, 0.0, 0.0, 0.0, 0.0, 0.0, 0.0, 0.0, 0.0, 0.0, 0.0, 0.0, 0.0, 0.0, 0.0, 0.0, 0.0, 0.0, 0.0, 0.0, 0.0, 0.0, 0.0, 0.0, 0.0, 0.0, 0.0, 0.0, 0.0, 0.0, 0.0, 0.0, 0.0, 0.0, 0.0, 0.0, 0.0, 0.0, 0.0, 0.0, 0.0, 0.0, 0.0, 0.0, 0.0, 0.0, 0.0, 0.0, 0.0, 0.0, 0.0, 0.0, 0.0, 0.0, 0.0, 0.0, 0.0, 0.0, 0.0, 0.0, 0.0, 0.0, 0.0, 0.0, 0.0, 0.0, 0.0, 0.0, 0.0, 0.0, 0.0, 0.0, 0.0, 0.0, 0.0, 0.0, 0.0, 0.0, 0.0, 0.0, 0.0, 0.0, 0.0, 0.0, 0.0, 0.0, 0.0, 0.0, 0.0, 0.0, 0.0, 0.0, 0.0, 0.0, 0.0, 0.0, 0.0, 0.0, 0.0, 0.0, 0.0, 0.0, 0.0, 0.0, 0.0, 0.0, 0.0, 0.0, 0.0, 0.0, 0.0, 0.0, 0.0, 0.0, 0.0, 0.0, 0.0, 0.0, 0.0, 0.0, 0.0, 0.0, 0.0, 0.0, 0.0, 0.0, 0.0, 0.0, 0.0, 0.0, 0.0, 0.2128, 9.999e-05, 0.2128, 0.9999, 9.998e-05, 0.9999, 9.998e-05, 9.999e-05, 0.0, 0.0, 0.0, 0.0, 0.0, 0.0, 0.0, 0.0, 0.0, 0.0, 0.0, 0.0, 0.0, 0.0, 0.0, 0.0, 0.0, 0.0, 0.0, 0.0, 0.0, 0.0, 0.0, 0.0, 0.0, 0.0, 0.0, 0.0, 0.0, 0.0, 0.0, 0.0])
me_cube.materials.append(mat_material)
me_cube.use_remesh_preserve_volume = False
me_cube.use_remesh_preserve_attributes = False
me_cube.use_mirror_vertex_groups = False
me_cube.update()

# ---- objects
ob_cube_001 = bpy.data.objects.new('Cube.001', me_cube_001)
ob_cube = bpy.data.objects.new('Cube', me_cube)
ob_lamp = bpy.data.objects.new('Lamp', light_lamp)
ob_camera = bpy.data.objects.new('Camera', cam_camera)

# ---- transforms, parenting, visibility, modifiers, constraints
ob_cube_001.location = (1.205, -0.4586, 1.818)
ob_cube_001.rotation_euler = (1.571, 2.22e-16, 2.22e-16)
ob_cube_001.scale = (1.0, 1.0, 0.3)
ob_cube_001.lock_rotations_4d = False
ob_cube_001.empty_display_type = 'ARROWS'
ob_cube_001.lineart.crease_threshold = 0.0
ob_cube.location = (1.192e-07, 2.384e-07, 1.998)
ob_cube.rotation_euler = (1.571, 2.22e-16, 2.22e-16)
ob_cube.lock_rotations_4d = False
ob_cube.empty_display_type = 'ARROWS'
ob_cube.lineart.crease_threshold = 0.0
ob_lamp.location = (4.076, 5.528, 6.588)
ob_lamp.rotation_euler = (0.6503, 0.05522, 1.866)
ob_lamp.lock_rotations_4d = False
ob_lamp.empty_display_type = 'ARROWS'
ob_lamp.color = (0.0, 0.0, 0.0, 0.0)
ob_lamp.lineart.crease_threshold = 0.0
ob_camera.location = (7.481, -6.508, 5.344)
ob_camera.rotation_euler = (1.109, 0.0, 0.8149)
ob_camera.lock_rotations_4d = False
ob_camera.empty_display_type = 'ARROWS'
ob_camera.color = (0.0, 0.0, 0.0, 0.0)
ob_camera.display_type = 'WIRE'
ob_camera.lineart.crease_threshold = 0.0

# ---- collection membership
col_collection_1.objects.link(ob_cube_001)
col_collection_1.objects.link(ob_cube)
col_collection_1.objects.link(ob_lamp)
col_collection_1.objects.link(ob_camera)

# ---- scene / render settings (as saved in the file)
scene.camera = ob_camera
scene.frame_start = 1; scene.frame_end = 250; scene.frame_set(1)
scene.render.engine = 'CYCLES'
scene.render.resolution_percentage = 50
scene.render.dither_intensity = 0.0
scene.cycles.use_denoising = False
scene.cycles.samples = 128
scene.cycles.sampling_pattern = 'TABULATED_SOBOL'
scene.cycles.use_adaptive_sampling = False
scene.cycles.use_light_tree = False
scene.cycles.blur_glossy = 0.0
scene.cycles.sample_clamp_indirect = 0.0
scene.view_settings.view_transform = 'Standard'
bpy.context.view_layer.update()
